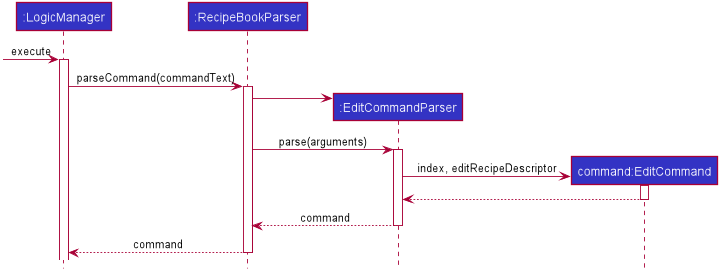

The diagram above was rendered by PlantUML. Its source (embedded in the PNG):
@startuml








skinparam BackgroundColor #FFFFFFF

skinparam Shadowing false

skinparam Class {
    FontColor #FFFFFF
    BorderThickness 1
    BorderColor #FFFFFF
    StereotypeFontColor #FFFFFF
    FontName Arial
}

skinparam Actor {
    BorderColor #000000
    Color #000000
    FontName Arial
}

skinparam Sequence {
    MessageAlign center
    BoxFontSize 15
    BoxPadding 0
    BoxFontColor #FFFFFF
    FontName Arial
}

skinparam Participant {
    FontColor #FFFFFFF
    Padding 20
}

skinparam MinClassWidth 50
skinparam ParticipantPadding 10
skinparam Shadowing false
skinparam DefaultTextAlignment center
skinparam packageStyle Rectangle

hide footbox
hide members
hide circle

Participant ":LogicManager" as logic #3333C4
Participant ":RecipeBookParser" as abp #3333C4
Participant ":EditCommandParser" as ecp #3333C4
Participant "command:EditCommand" as ec #3333C4

[-> logic : execute
activate logic
logic -> abp ++: parseCommand(commandText)
create ecp
abp -> ecp
abp -> ecp ++: parse(arguments)
create ec
ecp -> ec ++: index, editRecipeDescriptor
ec --> ecp --
ecp --> abp --: command
abp --> logic --: command

@enduml